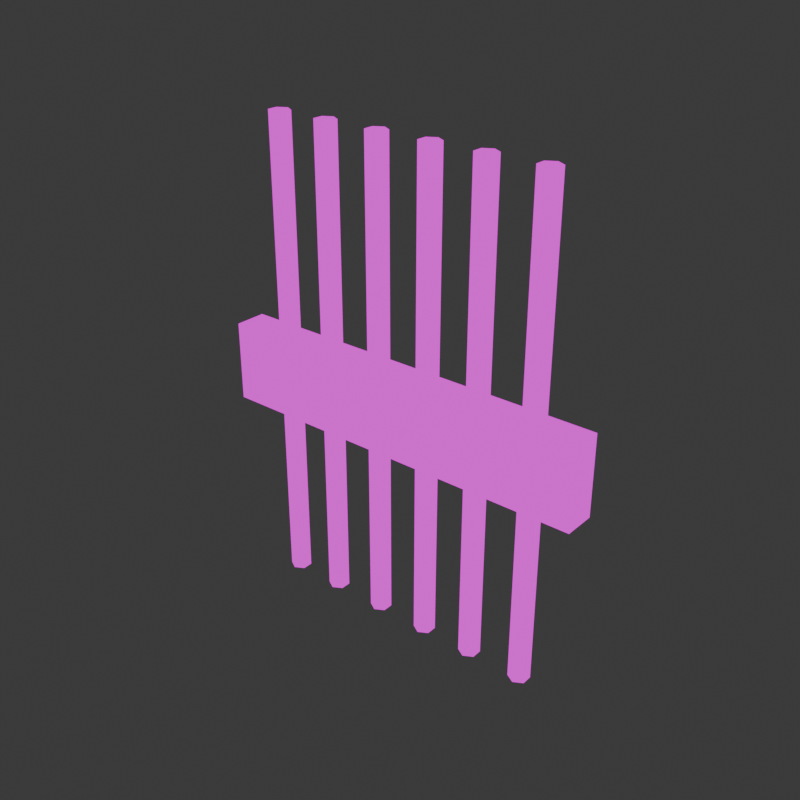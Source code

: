 # Source: IronGate.blend  (saved by Blender 4.0.36; exported with 4.5.12 LTS)
import bpy
from mathutils import Matrix  # noqa: F401  (used for matrix-valued properties, if any)

bpy.ops.wm.read_factory_settings(use_empty=True)
scene = bpy.context.scene
scene.name = 'Scene'

# ---- collections
col_collection = bpy.data.collections.new('Collection'); scene.collection.children.link(col_collection)

# ---- images (referenced by path relative to the original .blend; pixels are not part of the script)
import os
ASSET_DIR = os.environ.get("B2B_ASSET_DIR", "")  # directory of the original .blend (textures are referenced by path, not embedded)
HERE = os.path.dirname(os.path.abspath(__file__))  # packed textures are extracted next to this script under _unpacked/

def load_image(name, relpath, width, height, colorspace="sRGB"):
    """Load a texture the original file referenced (path relative to the .blend, or extracted next to this script)."""
    p = next((c for c in (os.path.join(HERE, relpath), os.path.join(ASSET_DIR, relpath)) if relpath and os.path.exists(c)), "")
    if p:
        img = bpy.data.images.load(p, check_existing=True)
        img.name = name
    else:  # same state as the original file: an image datablock whose file is absent (Cycles renders it pink)
        img = bpy.data.images.new(name, width, height)
        img.source = "FILE"
        img.filepath = "//" + (relpath or name)
    img.colorspace_settings.name = colorspace
    return img
img_material_base_color_png = load_image('Material_Base_color.png', 'Material_Base_color.png', 1024, 1024, 'sRGB')

# ---- materials (node trees are filled in below, after node groups)
mat_material = bpy.data.materials.new('Material')
mat_material.alpha_threshold = 0.0
mat_material.use_transparent_shadow = False
mat_material.roughness = 0.5
mat_material.line_color = (0.0, 0.0, 0.0, 1.0)

# ---- material node trees
mat_material.use_nodes = True; mat_material.node_tree.nodes.clear()
_N = mat_material.node_tree.nodes; _L = mat_material.node_tree.links
n0 = _N.new('ShaderNodeOutputMaterial'); n0.name = 'Material Output'; n0.location = (300, 300)
n1 = _N.new('ShaderNodeEmission'); n1.name = 'Emission'; n1.location = (10, 300)
n2 = _N.new('ShaderNodeTexImage'); n2.name = 'Image Texture'; n2.location = (-280, 280)
n2.image = img_material_base_color_png
n2.interpolation = 'Closest'
_L.new(n1.outputs[0], n0.inputs[0])
_L.new(n2.outputs[0], n1.inputs[0])
n0.is_active_output = True

# ---- world
world_world = bpy.data.worlds.new('World'); scene.world = world_world
world_world.use_nodes = True; world_world.node_tree.nodes.clear()
_N = world_world.node_tree.nodes; _L = world_world.node_tree.links
n0 = _N.new('ShaderNodeOutputWorld'); n0.name = 'World Output'; n0.location = (300, 300)
n1 = _N.new('ShaderNodeBackground'); n1.name = 'Background'; n1.location = (10, 300)
n1.inputs[0].default_value = (0.05088, 0.05088, 0.05088, 1.0)
_L.new(n1.outputs[0], n0.inputs[0])
n0.is_active_output = True
world_world.color = (0.05088, 0.05088, 0.05088)
world_world.use_sun_shadow = False
world_world.sun_shadow_jitter_overblur = 0.0

# ---- meshes
me_cube = bpy.data.meshes.new('Cube')
me_cube.from_pydata([(-0.7108, 0.05469, 1.49), (-0.7108, 0.05469, -1.006), (-0.4265, 0.05469, -1.006), (-0.4265, 0.05469, 1.49), (-0.3791, 0.02735, -1.006), (-0.3791, 0.02735, 1.49), (-0.3791, -0.02735, -1.006), (-0.3791, -0.02735, 1.49), (-0.4265, -0.05469, -1.006), (-0.4265, -0.05469, 1.49), (-0.4738, -0.02735, -1.006), (-0.4738, -0.02735, 1.49), (-0.4738, 0.02735, -1.006), (-0.4738, 0.02735, 1.49), (-0.6634, 0.02735, -1.006), (-0.6634, 0.02735, 1.49), (-0.6634, -0.02735, -1.006), (-0.6634, -0.02735, 1.49), (-0.7108, -0.05469, -1.006), (-0.7108, -0.05469, 1.49), (-0.7582, -0.02735, -1.006), (-0.7582, -0.02735, 1.49), (-0.7582, 0.02735, -1.006), (-0.7582, 0.02735, 1.49), (-0.1292, 0.05469, 1.49), (-0.1292, 0.05469, -1.006), (-0.08187, 0.02735, -1.006), (-0.08187, 0.02735, 1.49), (-0.08187, -0.02735, -1.006), (-0.08187, -0.02735, 1.49), (-0.1292, -0.05469, -1.006), (-0.1292, -0.05469, 1.49), (-0.1766, -0.02735, -1.006), (-0.1766, -0.02735, 1.49), (-0.1766, 0.02735, -1.006), (-0.1766, 0.02735, 1.49), (0.1615, 0.05469, 1.49), (0.1615, 0.05469, -1.006), (0.4459, 0.05469, -1.006), (0.4459, 0.05469, 1.49), (0.4932, 0.02735, -1.006), (0.4932, 0.02735, 1.49), (0.4932, -0.02735, -1.006), (0.4932, -0.02735, 1.49), (0.4459, -0.05469, -1.006), (0.4459, -0.05469, 1.49), (0.3985, -0.02735, -1.006), (0.3985, -0.02735, 1.49), (0.3985, 0.02735, -1.006), (0.3985, 0.02735, 1.49), (0.2089, 0.02735, -1.006), (0.2089, 0.02735, 1.49), (0.2089, -0.02735, -1.006), (0.2089, -0.02735, 1.49), (0.1615, -0.05469, -1.006), (0.1615, -0.05469, 1.49), (0.1142, -0.02735, -1.006), (0.1142, -0.02735, 1.49), (0.1142, 0.02735, -1.006), (0.1142, 0.02735, 1.49), (0.7431, 0.05469, 1.49), (0.7431, 0.05469, -1.006), (0.7905, 0.02735, -1.006), (0.7905, 0.02735, 1.49), (0.7905, -0.02735, -1.006), (0.7905, -0.02735, 1.49), (0.7431, -0.05469, -1.006), (0.7431, -0.05469, 1.49), (0.6957, -0.02735, -1.006), (0.6957, -0.02735, 1.49), (0.6957, 0.02735, -1.006), (0.6957, 0.02735, 1.49), (-1.0, -0.08315, -0.03451), (-1.0, -0.08315, 0.3834), (-1.0, 0.08315, -0.03451), (-1.0, 0.08315, 0.3834), (1.0, -0.08315, -0.03451), (1.0, -0.08315, 0.3834), (1.0, 0.08315, -0.03451), (1.0, 0.08315, 0.3834)], [], [(30, 31, 33, 32), (15, 0, 23, 21, 19, 17), (2, 3, 5, 4), (25, 26, 28, 30, 32, 34), (18, 19, 21, 20), (4, 5, 7, 6), (1, 14, 16, 18, 20, 22), (16, 17, 19, 18), (6, 7, 9, 8), (22, 23, 0, 1), (14, 15, 17, 16), (8, 9, 11, 10), (5, 3, 13, 11, 9, 7), (1, 0, 15, 14), (10, 11, 13, 12), (27, 24, 35, 33, 31, 29), (20, 21, 23, 22), (12, 13, 3, 2), (2, 4, 6, 8, 10, 12), (28, 29, 31, 30), (34, 35, 24, 25), (26, 27, 29, 28), (25, 24, 27, 26), (32, 33, 35, 34), (66, 67, 69, 68), (51, 36, 59, 57, 55, 53), (38, 39, 41, 40), (61, 62, 64, 66, 68, 70), (54, 55, 57, 56), (40, 41, 43, 42), (37, 50, 52, 54, 56, 58), (52, 53, 55, 54), (42, 43, 45, 44), (58, 59, 36, 37), (50, 51, 53, 52), (44, 45, 47, 46), (41, 39, 49, 47, 45, 43), (37, 36, 51, 50), (46, 47, 49, 48), (63, 60, 71, 69, 67, 65), (56, 57, 59, 58), (48, 49, 39, 38), (38, 40, 42, 44, 46, 48), (64, 65, 67, 66), (70, 71, 60, 61), (62, 63, 65, 64), (61, 60, 63, 62), (68, 69, 71, 70), (72, 73, 75, 74), (74, 75, 79, 78), (78, 79, 77, 76), (76, 77, 73, 72), (74, 78, 76, 72), (79, 75, 73, 77)])
me_cube.polygons.foreach_set('use_smooth', [True] * 54)
_uv = me_cube.uv_layers.new(name='UVMap')
_uv.uv.foreach_set('vector', [0.2789, 0.6605, 0.2789, 0.003946, 0.2913, 0.003946, 0.2913, 0.6605, 0.06167, 0.6899, 0.04921, 0.6971, 0.03676, 0.6899, 0.03676, 0.6755, 0.04921, 0.6684, 0.06167, 0.6755, 0.0164, 0.6605, 0.0164, 0.003946, 0.02886, 0.003946, 0.02886, 0.6605, 0.2461, 0.6971, 0.2336, 0.6899, 0.2336, 0.6755, 0.2461, 0.6684, 0.2585, 0.6755, 0.2585, 0.6899, 0.04921, 0.6605, 0.04921, 0.003946, 0.06167, 0.003946, 0.06167, 0.6605, 0.3977, 0.6605, 0.3977, 0.003946, 0.412, 0.003946, 0.412, 0.6605, 0.08202, 0.6971, 0.06957, 0.6899, 0.06957, 0.6755, 0.08202, 0.6684, 0.09448, 0.6755, 0.09448, 0.6899, 0.03676, 0.6605, 0.03676, 0.003946, 0.04921, 0.003946, 0.04921, 0.6605, 0.06957, 0.6605, 0.06957, 0.003946, 0.08202, 0.003946, 0.08202, 0.6605, 0.1024, 0.6605, 0.1024, 0.003946, 0.1148, 0.003946, 0.1148, 0.6605, 0.4199, 0.6605, 0.4199, 0.003946, 0.4343, 0.003946, 0.4343, 0.6605, 0.08202, 0.6605, 0.08202, 0.003946, 0.09448, 0.003946, 0.09448, 0.6605, 0.1273, 0.6899, 0.1148, 0.6971, 0.1024, 0.6899, 0.1024, 0.6755, 0.1148, 0.6684, 0.1273, 0.6755, 0.1148, 0.6605, 0.1148, 0.003946, 0.1273, 0.003946, 0.1273, 0.6605, 0.4422, 0.6605, 0.4422, 0.003946, 0.4566, 0.003946, 0.4566, 0.6605, 0.2913, 0.6899, 0.2789, 0.6971, 0.2664, 0.6899, 0.2664, 0.6755, 0.2789, 0.6684, 0.2913, 0.6755, 0.4645, 0.6605, 0.4645, 0.003946, 0.4789, 0.003946, 0.4789, 0.6605, 0.003946, 0.6605, 0.003946, 0.003946, 0.0164, 0.003946, 0.0164, 0.6605, 0.1476, 0.6971, 0.1352, 0.6899, 0.1352, 0.6755, 0.1476, 0.6684, 0.1601, 0.6755, 0.1601, 0.6899, 0.2664, 0.6605, 0.2664, 0.003946, 0.2789, 0.003946, 0.2789, 0.6605, 0.2992, 0.6605, 0.2992, 0.003946, 0.3117, 0.003946, 0.3117, 0.6605, 0.4868, 0.6605, 0.4868, 0.003946, 0.5012, 0.003946, 0.5012, 0.6605, 0.3117, 0.6605, 0.3117, 0.003946, 0.3242, 0.003946, 0.3242, 0.6605, 0.5091, 0.6605, 0.5091, 0.003946, 0.5234, 0.003946, 0.5234, 0.6605, 0.1476, 0.6605, 0.1476, 0.003946, 0.1601, 0.003946, 0.1601, 0.6605, 0.3242, 0.6899, 0.3117, 0.6971, 0.2992, 0.6899, 0.2992, 0.6755, 0.3117, 0.6684, 0.3242, 0.6755, 0.1805, 0.6605, 0.1805, 0.003946, 0.1929, 0.003946, 0.1929, 0.6605, 0.6899, 0.6774, 0.6775, 0.6846, 0.665, 0.6774, 0.665, 0.663, 0.6775, 0.6558, 0.6899, 0.663, 0.3445, 0.6605, 0.3445, 0.003946, 0.357, 0.003946, 0.357, 0.6605, 0.5313, 0.6605, 0.5313, 0.003946, 0.5457, 0.003946, 0.5457, 0.6605, 0.3445, 0.6971, 0.332, 0.6899, 0.332, 0.6755, 0.3445, 0.6684, 0.357, 0.6755, 0.357, 0.6899, 0.332, 0.6605, 0.332, 0.003946, 0.3445, 0.003946, 0.3445, 0.6605, 0.2008, 0.6605, 0.2008, 0.003946, 0.2133, 0.003946, 0.2133, 0.6605, 0.3649, 0.6605, 0.3649, 0.003946, 0.3773, 0.003946, 0.3773, 0.6605, 0.5536, 0.6605, 0.5536, 0.003946, 0.568, 0.003946, 0.568, 0.6605, 0.2133, 0.6605, 0.2133, 0.003946, 0.2257, 0.003946, 0.2257, 0.6605, 0.1929, 0.6899, 0.1805, 0.6971, 0.168, 0.6899, 0.168, 0.6755, 0.1805, 0.6684, 0.1929, 0.6755, 0.3773, 0.6605, 0.3773, 0.003946, 0.3898, 0.003946, 0.3898, 0.6605, 0.5759, 0.6605, 0.5759, 0.003946, 0.5903, 0.003946, 0.5903, 0.6605, 0.02886, 0.6755, 0.02886, 0.6899, 0.0164, 0.6971, 0.003946, 0.6899, 0.003946, 0.6755, 0.0164, 0.6684, 0.5982, 0.6605, 0.5982, 0.003946, 0.6126, 0.003946, 0.6126, 0.6605, 0.168, 0.6605, 0.168, 0.003946, 0.1805, 0.003946, 0.1805, 0.6605, 0.2133, 0.6971, 0.2008, 0.6899, 0.2008, 0.6755, 0.2133, 0.6684, 0.2257, 0.6755, 0.2257, 0.6899, 0.1352, 0.6605, 0.1352, 0.003946, 0.1476, 0.003946, 0.1476, 0.6605, 0.2336, 0.6605, 0.2336, 0.003946, 0.2461, 0.003946, 0.2461, 0.6605, 0.6204, 0.6605, 0.6204, 0.003946, 0.6348, 0.003946, 0.6348, 0.6605, 0.2461, 0.6605, 0.2461, 0.003946, 0.2585, 0.003946, 0.2585, 0.6605, 0.6427, 0.6605, 0.6427, 0.003946, 0.6571, 0.003946, 0.6571, 0.6605, 0.665, 0.6479, 0.665, 0.5379, 0.7087, 0.5379, 0.7087, 0.6479, 0.7749, 0.5301, 0.665, 0.5301, 0.665, 0.003946, 0.7749, 0.003946, 0.7166, 0.6479, 0.7166, 0.5379, 0.7604, 0.5379, 0.7604, 0.6479, 0.8928, 0.5301, 0.7828, 0.5301, 0.7828, 0.003946, 0.8928, 0.003946, 0.9444, 0.003946, 0.9444, 0.5301, 0.9007, 0.5301, 0.9007, 0.003946, 0.9961, 0.003946, 0.9961, 0.5301, 0.9523, 0.5301, 0.9523, 0.003946])
me_cube.materials.append(mat_material)
me_cube.use_mirror_vertex_groups = False
me_cube.update()

# ---- objects
ob_cube = bpy.data.objects.new('Cube', me_cube)

# ---- transforms, parenting, visibility, modifiers, constraints
ob_cube.location = (0.0, 0.0, 0.0)
ob_cube.lock_rotations_4d = False
ob_cube.empty_display_type = 'ARROWS'
ob_cube.lineart.crease_threshold = 0.0

# ---- collection membership
col_collection.objects.link(ob_cube)

# ---- scene / render settings (as saved in the file)
scene.frame_start = 1; scene.frame_end = 250; scene.frame_set(1)
scene.render.engine = 'BLENDER_EEVEE_NEXT'
scene.render.resolution_x = 1080
scene.cycles.sampling_pattern = 'TABULATED_SOBOL'
bpy.context.view_layer.update()

# ---- added for rendering (the .blend has no active camera): camera
cam_auto = bpy.data.cameras.new('AutoCamera')
cam_auto.lens = 50.0
cam_auto.sensor_width = 36.0
cam_auto.clip_end = 1000.0
ob_auto_camera = bpy.data.objects.new('AutoCamera', cam_auto)
scene.collection.objects.link(ob_auto_camera)
ob_auto_camera.location = (2.96308, -3.5557, 2.61279)
ob_auto_camera.rotation_euler = (1.09748, -7.21219e-08, 0.694738)
scene.camera = ob_auto_camera
bpy.context.view_layer.update()
